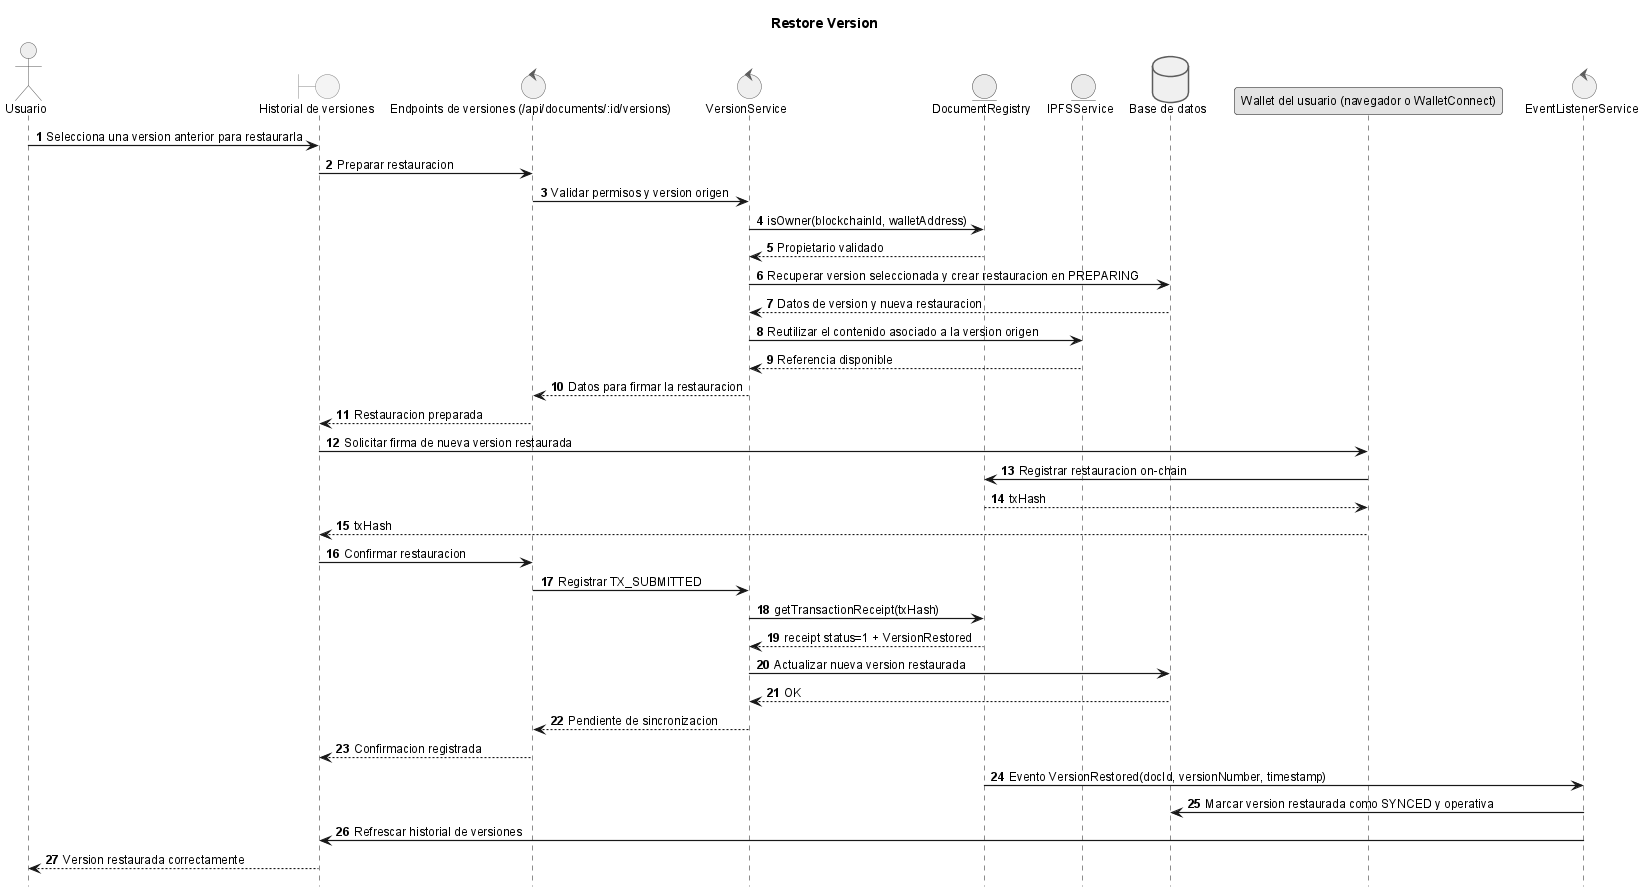

The diagram above was rendered by PlantUML. Its source (embedded in the PNG):
@startuml

title Restore Version

!include _sequence-style.puml
actor Usuario as user
boundary "Historial de versiones" as ui
control "Endpoints de versiones (/api/documents/:id/versions)" as api
control "VersionService" as srv
entity "DocumentRegistry" as sc
entity "IPFSService" as ipfs
database "Base de datos" as db
participant "Wallet del usuario (navegador o WalletConnect)" as wallet
control "EventListenerService" as listener

user -> ui: Selecciona una version anterior para restaurarla
ui -> api: Preparar restauracion
api -> srv: Validar permisos y version origen
srv -> sc: isOwner(blockchainId, walletAddress)
sc --> srv: Propietario validado
srv -> db: Recuperar version seleccionada y crear restauracion en PREPARING
db --> srv: Datos de version y nueva restauracion
srv -> ipfs: Reutilizar el contenido asociado a la version origen
ipfs --> srv: Referencia disponible
srv --> api: Datos para firmar la restauracion
api --> ui: Restauracion preparada

ui -> wallet: Solicitar firma de nueva version restaurada
wallet -> sc: Registrar restauracion on-chain
sc --> wallet: txHash
wallet --> ui: txHash

ui -> api: Confirmar restauracion
api -> srv: Registrar TX_SUBMITTED
srv -> sc: getTransactionReceipt(txHash)
sc --> srv: receipt status=1 + VersionRestored
srv -> db: Actualizar nueva version restaurada
db --> srv: OK
srv --> api: Pendiente de sincronizacion
api --> ui: Confirmacion registrada

sc -> listener: Evento VersionRestored(docId, versionNumber, timestamp)
listener -> db: Marcar version restaurada como SYNCED y operativa
listener -> ui: Refrescar historial de versiones
ui --> user: Version restaurada correctamente

@enduml